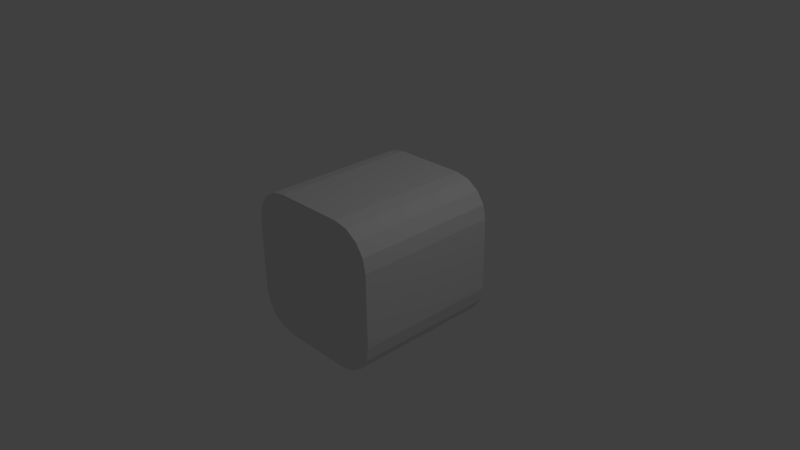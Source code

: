 # Source: cube1111.blend  (saved by Blender 2.70.0; exported with 4.5.12 LTS)
import bpy
from mathutils import Matrix  # noqa: F401  (used for matrix-valued properties, if any)

bpy.ops.wm.read_factory_settings(use_empty=True)
scene = bpy.context.scene
scene.name = 'Scene'

# ---- collections
col_collection_1 = bpy.data.collections.new('Collection 1'); scene.collection.children.link(col_collection_1)

# ---- world
world_world = bpy.data.worlds.new('World'); scene.world = world_world
world_world.color = (0.05088, 0.05088, 0.05088)
world_world.use_sun_shadow = False
world_world.sun_shadow_jitter_overblur = 0.0
world_world.cycles.sampling_method = 'MANUAL'
world_world.cycles.sample_map_resolution = 256

# ---- cameras
cam_camera = bpy.data.cameras.new('Camera')
cam_camera.clip_end = 100.0
cam_camera.lens = 35.0
cam_camera.sensor_width = 32.0
cam_camera.sensor_height = 18.0
cam_camera.ortho_scale = 7.314
cam_camera.dof.focus_distance = 0.0
cam_camera.dof.aperture_fstop = 128.0

# ---- lights
light_lamp = bpy.data.lights.new('Lamp', 'POINT')
light_lamp.transmission_factor = 0.0
light_lamp.cutoff_distance = 30.0
light_lamp.energy = 100.0
light_lamp.shadow_buffer_clip_start = 1.001
light_lamp.shadow_soft_size = 0.1
light_lamp.shadow_maximum_resolution = 0.006
light_lamp.use_absolute_resolution = True
light_lamp.cycles.use_multiple_importance_sampling = False

# ---- meshes
me_cube_003 = bpy.data.meshes.new('Cube.003')
me_cube_003.from_pydata([(-0.5, 1.0, -1.0), (-1.0, 1.0, -0.5), (-0.6913, 1.0, -0.9619), (-0.8536, 1.0, -0.8536), (-0.9619, 1.0, -0.6913), (-1.0, -1.0, -0.5), (-0.5, -1.0, -1.0), (-0.9619, -1.0, -0.6913), (-0.8536, -1.0, -0.8536), (-0.6913, -1.0, -0.9619), (0.0, 1.0, -1.0), (0.0, -1.0, -1.0), (0.5, 1.0, -1.0), (1.0, 1.0, -0.5), (0.6913, 1.0, -0.9619), (0.8536, 1.0, -0.8536), (0.9619, 1.0, -0.6913), (1.0, -1.0, -0.5), (0.5, -1.0, -1.0), (0.9619, -1.0, -0.6913), (0.8536, -1.0, -0.8536), (0.6913, -1.0, -0.9619), (-0.5, 1.0, 1.0), (-1.0, 1.0, 0.5), (-0.6913, 1.0, 0.9619), (-0.8536, 1.0, 0.8536), (-0.9619, 1.0, 0.6913), (-1.0, -1.0, 0.5), (-0.5, -1.0, 1.0), (-0.9619, -1.0, 0.6913), (-0.8536, -1.0, 0.8536), (-0.6913, -1.0, 0.9619), (-1.0, -1.0, 0.0), (-1.0, 1.0, 0.0), (0.0, 1.0, 1.0), (0.0, -1.0, 1.0), (0.0, 1.0, 0.0), (0.0, -1.0, 0.0), (0.5, 1.0, 1.0), (1.0, 1.0, 0.5), (0.6913, 1.0, 0.9619), (0.8536, 1.0, 0.8536), (0.9619, 1.0, 0.6913), (1.0, -1.0, 0.5), (0.5, -1.0, 1.0), (0.9619, -1.0, 0.6913), (0.8536, -1.0, 0.8536), (0.6913, -1.0, 0.9619), (1.0, -1.0, 0.0), (1.0, 1.0, 0.0)], [], [(0, 6, 9, 2), (2, 9, 8, 3), (3, 8, 7, 4), (4, 7, 5, 1), (1, 5, 32, 33), (6, 0, 10, 11), (2, 3, 4, 1, 33, 36, 10, 0), (6, 11, 37, 32, 5, 7, 8, 9), (12, 14, 21, 18), (14, 15, 20, 21), (15, 16, 19, 20), (16, 13, 17, 19), (13, 49, 48, 17), (18, 11, 10, 12), (14, 12, 10, 36, 49, 13, 16, 15), (18, 21, 20, 19, 17, 48, 37, 11), (22, 24, 31, 28), (24, 25, 30, 31), (25, 26, 29, 30), (26, 23, 27, 29), (23, 33, 32, 27), (28, 35, 34, 22), (24, 22, 34, 36, 33, 23, 26, 25), (28, 31, 30, 29, 27, 32, 37, 35), (38, 44, 47, 40), (40, 47, 46, 41), (41, 46, 45, 42), (42, 45, 43, 39), (39, 43, 48, 49), (44, 38, 34, 35), (40, 41, 42, 39, 49, 36, 34, 38), (44, 35, 37, 48, 43, 45, 46, 47)])
_uv = me_cube_003.uv_layers.new(name='UVMap')
_uv.uv.foreach_set('vector', [0.25, 0.0, 0.25, 7.176e-08, 0.1543, 0.01903, 0.1543, 0.01903, 0.1543, 0.01903, 0.1543, 0.01903, 0.07322, 0.07322, 0.07322, 0.07322, 0.07322, 0.07322, 0.07322, 0.07322, 0.01903, 0.1543, 0.01903, 0.1543, 0.01903, 0.1543, 0.01903, 0.1543, 0.0, 0.25, 0.0, 0.25, 0.0, 0.25, 0.0, 0.25, 0.0, 0.5, 0.0, 0.5, 0.25, 7.176e-08, 0.25, 0.0, 0.5, 0.0, 0.5, 1.435e-07, 0.1543, 0.01903, 0.07322, 0.07322, 0.01903, 0.1543, 0.0, 0.25, 0.0, 0.5, 0.5, 0.5, 0.5, 0.0, 0.25, 0.0, 0.25, 7.176e-08, 0.5, 1.435e-07, 0.5, 0.5, 0.0, 0.5, 0.0, 0.25, 0.01903, 0.1543, 0.07322, 0.07322, 0.1543, 0.01903, 0.75, 0.0, 0.8457, 0.01903, 0.8457, 0.01903, 0.75, 7.176e-08, 0.8457, 0.01903, 0.9268, 0.07322, 0.9268, 0.07322, 0.8457, 0.01903, 0.9268, 0.07322, 0.981, 0.1543, 0.981, 0.1543, 0.9268, 0.07322, 0.981, 0.1543, 1.0, 0.25, 1.0, 0.25, 0.981, 0.1543, 1.0, 0.25, 1.0, 0.5, 1.0, 0.5, 1.0, 0.25, 0.75, 7.176e-08, 0.5, 1.435e-07, 0.5, 0.0, 0.75, 0.0, 0.8457, 0.01903, 0.75, 0.0, 0.5, 0.0, 0.5, 0.5, 1.0, 0.5, 1.0, 0.25, 0.981, 0.1543, 0.9268, 0.07322, 0.75, 7.176e-08, 0.8457, 0.01903, 0.9268, 0.07322, 0.981, 0.1543, 1.0, 0.25, 1.0, 0.5, 0.5, 0.5, 0.5, 1.435e-07, 0.25, 1.0, 0.1543, 0.981, 0.1543, 0.981, 0.25, 1.0, 0.1543, 0.981, 0.07322, 0.9268, 0.07322, 0.9268, 0.1543, 0.981, 0.07322, 0.9268, 0.01903, 0.8457, 0.01903, 0.8457, 0.07322, 0.9268, 0.01903, 0.8457, 0.0, 0.75, 0.0, 0.75, 0.01903, 0.8457, 0.0, 0.75, 0.0, 0.5, 0.0, 0.5, 0.0, 0.75, 0.25, 1.0, 0.5, 1.0, 0.5, 1.0, 0.25, 1.0, 0.1543, 0.981, 0.25, 1.0, 0.5, 1.0, 0.5, 0.5, 0.0, 0.5, 0.0, 0.75, 0.01903, 0.8457, 0.07322, 0.9268, 0.25, 1.0, 0.1543, 0.981, 0.07322, 0.9268, 0.01903, 0.8457, 0.0, 0.75, 0.0, 0.5, 0.5, 0.5, 0.5, 1.0, 0.75, 1.0, 0.75, 1.0, 0.8457, 0.981, 0.8457, 0.981, 0.8457, 0.981, 0.8457, 0.981, 0.9268, 0.9268, 0.9268, 0.9268, 0.9268, 0.9268, 0.9268, 0.9268, 0.981, 0.8457, 0.981, 0.8457, 0.981, 0.8457, 0.981, 0.8457, 1.0, 0.75, 1.0, 0.75, 1.0, 0.75, 1.0, 0.75, 1.0, 0.5, 1.0, 0.5, 0.75, 1.0, 0.75, 1.0, 0.5, 1.0, 0.5, 1.0, 0.8457, 0.981, 0.9268, 0.9268, 0.981, 0.8457, 1.0, 0.75, 1.0, 0.5, 0.5, 0.5, 0.5, 1.0, 0.75, 1.0, 0.75, 1.0, 0.5, 1.0, 0.5, 0.5, 1.0, 0.5, 1.0, 0.75, 0.981, 0.8457, 0.9268, 0.9268, 0.8457, 0.981])
me_cube_003.use_remesh_preserve_volume = False
me_cube_003.use_remesh_preserve_attributes = False
me_cube_003.use_mirror_vertex_groups = False
me_cube_003.update()

# ---- objects
ob_cube_001 = bpy.data.objects.new('Cube.001', me_cube_003)
ob_lamp = bpy.data.objects.new('Lamp', light_lamp)
ob_camera = bpy.data.objects.new('Camera', cam_camera)

# ---- transforms, parenting, visibility, modifiers, constraints
ob_cube_001.location = (0.0, 0.0, 0.0)
ob_cube_001.lineart.crease_threshold = 0.0
_vg = ob_cube_001.vertex_groups.new(name='topRight')
_vg = ob_cube_001.vertex_groups.new(name='topLeft')
_vg = ob_cube_001.vertex_groups.new(name='bottomLeft')
_vg = ob_cube_001.vertex_groups.new(name='bottomRight')
ob_lamp.location = (4.076, 1.005, 5.904)
ob_lamp.rotation_euler = (0.6503, 0.05522, 1.866)
ob_lamp.lock_rotations_4d = False
ob_lamp.empty_display_type = 'ARROWS'
ob_lamp.color = (0.0, 0.0, 0.0, 0.0)
ob_lamp.lineart.crease_threshold = 0.0
ob_camera.location = (7.481, -6.508, 5.344)
ob_camera.rotation_euler = (1.109, 0.01082, 0.8149)
ob_camera.lock_rotations_4d = False
ob_camera.empty_display_type = 'ARROWS'
ob_camera.color = (0.0, 0.0, 0.0, 0.0)
ob_camera.display_type = 'WIRE'
ob_camera.lineart.crease_threshold = 0.0

# ---- collection membership
col_collection_1.objects.link(ob_cube_001)
col_collection_1.objects.link(ob_lamp)
col_collection_1.objects.link(ob_camera)

# ---- scene / render settings (as saved in the file)
scene.camera = ob_camera
scene.frame_start = 1; scene.frame_end = 250; scene.frame_set(1)
scene.render.engine = 'BLENDER_EEVEE_NEXT'
scene.render.image_settings.color_mode = 'RGB'
scene.render.image_settings.compression = 90
scene.render.resolution_percentage = 50
scene.render.dither_intensity = 0.0
scene.cycles.use_denoising = False
scene.cycles.samples = 10
scene.cycles.sampling_pattern = 'TABULATED_SOBOL'
scene.cycles.light_sampling_threshold = 0.0
scene.cycles.use_adaptive_sampling = False
scene.cycles.use_light_tree = False
scene.cycles.blur_glossy = 0.0
scene.cycles.volume_bounces = 1
scene.cycles.pixel_filter_type = 'GAUSSIAN'
scene.cycles.sample_clamp_indirect = 0.0
scene.view_settings.view_transform = 'Standard'
bpy.context.view_layer.update()
